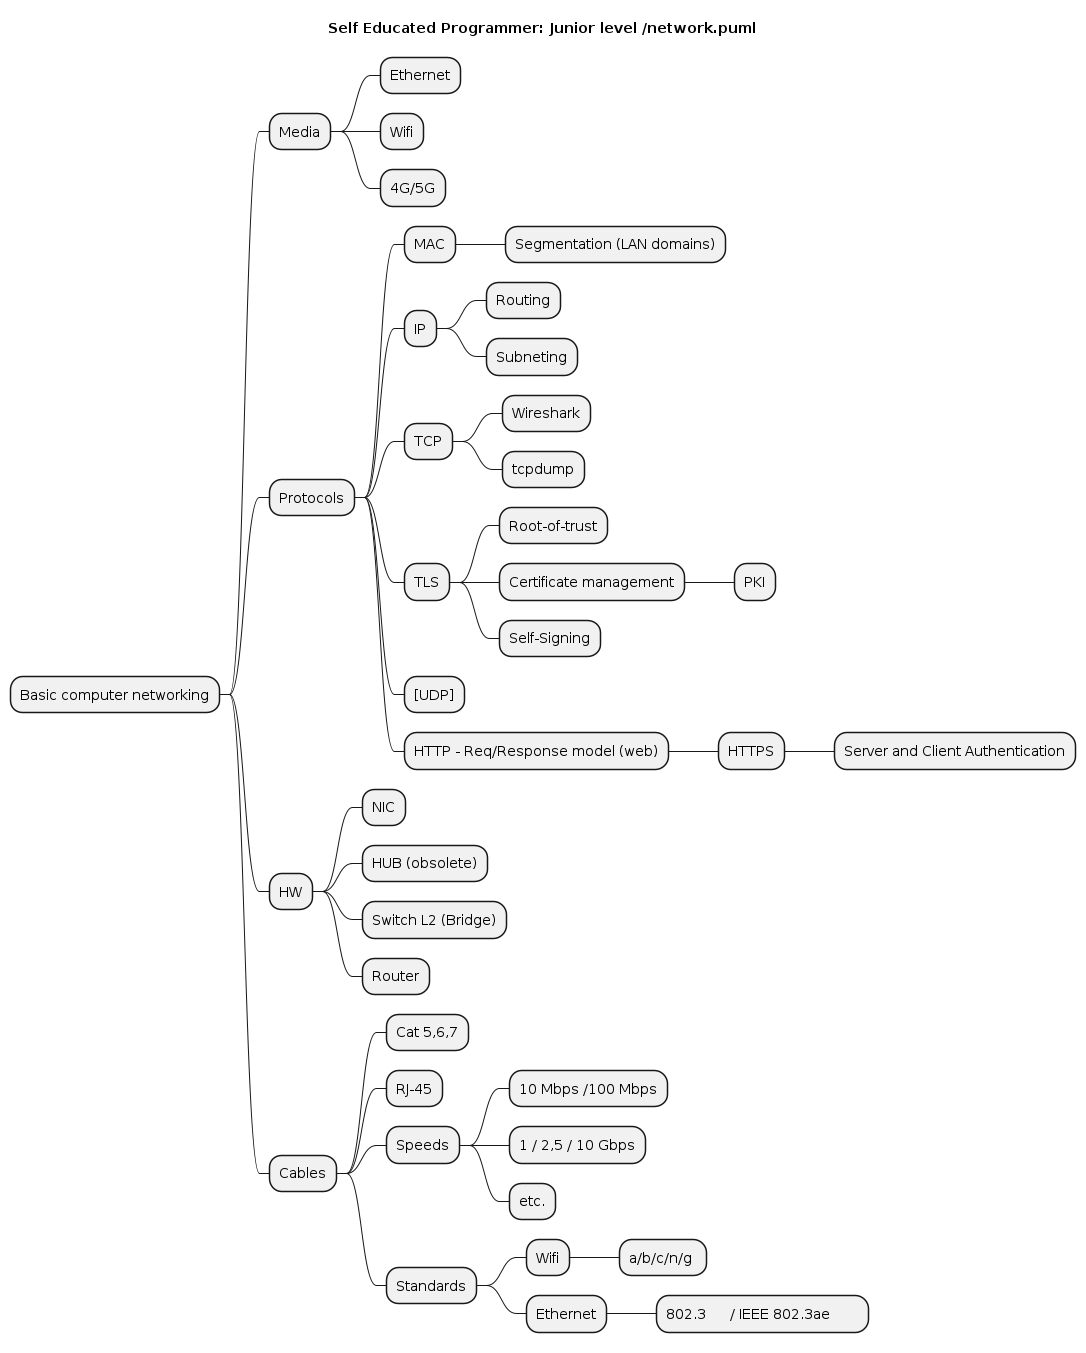

The diagram above was rendered by PlantUML. Its source (embedded in the PNG):
@startmindmap
title Self Educated Programmer: Junior level /network.puml

* Basic computer networking
** Media
*** Ethernet
*** Wifi
*** 4G/5G
** Protocols
*** MAC
**** Segmentation (LAN domains)
*** IP
**** Routing
**** Subneting
*** TCP
**** Wireshark
**** tcpdump
*** TLS
**** Root-of-trust
**** Certificate management
***** PKI
**** Self-Signing
*** [UDP]
*** HTTP - Req/Response model (web)
**** HTTPS
***** Server and Client Authentication
** HW
*** NIC
*** HUB (obsolete)
*** Switch L2 (Bridge)
*** Router
** Cables
*** Cat 5,6,7
*** RJ-45
*** Speeds
**** 10 Mbps /100 Mbps
**** 1 / 2,5 / 10 Gbps
**** etc.
*** Standards
**** Wifi
***** a/b/c/n/g 
**** Ethernet
***** 802.3	/ IEEE 802.3ae	

@endmindmap